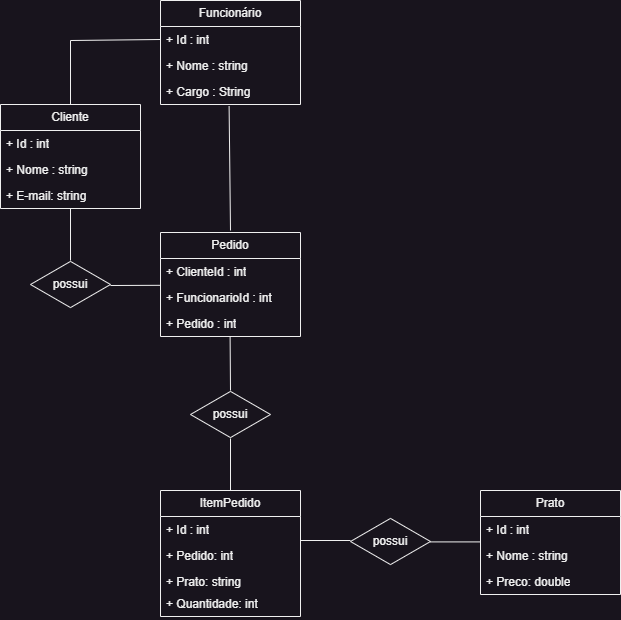

The diagram above was exported from draw.io. Its source (the exported page's mxGraphModel, read from the mxfile embedded in the PNG):
<mxGraphModel dx="1759" dy="982" grid="1" gridSize="10" guides="1" tooltips="1" connect="1" arrows="1" fold="1" page="1" pageScale="1" pageWidth="827" pageHeight="1169" math="0" shadow="0">
  <root>
    <mxCell id="0" />
    <mxCell id="1" parent="0" />
    <mxCell id="1tqi-gVAQIRjhXdLsncq-1" value="Cliente" style="swimlane;fontStyle=0;childLayout=stackLayout;horizontal=1;startSize=26;fillColor=none;horizontalStack=0;resizeParent=1;resizeParentMax=0;resizeLast=0;collapsible=1;marginBottom=0;whiteSpace=wrap;html=1;" parent="1" vertex="1">
      <mxGeometry x="-580" y="124" width="140" height="104" as="geometry" />
    </mxCell>
    <mxCell id="1tqi-gVAQIRjhXdLsncq-3" value="+ Id : int" style="text;strokeColor=none;fillColor=none;align=left;verticalAlign=top;spacingLeft=4;spacingRight=4;overflow=hidden;rotatable=0;points=[[0,0.5],[1,0.5]];portConstraint=eastwest;whiteSpace=wrap;html=1;" parent="1tqi-gVAQIRjhXdLsncq-1" vertex="1">
      <mxGeometry y="26" width="140" height="26" as="geometry" />
    </mxCell>
    <mxCell id="1tqi-gVAQIRjhXdLsncq-2" value="+ Nome : string" style="text;strokeColor=none;fillColor=none;align=left;verticalAlign=top;spacingLeft=4;spacingRight=4;overflow=hidden;rotatable=0;points=[[0,0.5],[1,0.5]];portConstraint=eastwest;whiteSpace=wrap;html=1;" parent="1tqi-gVAQIRjhXdLsncq-1" vertex="1">
      <mxGeometry y="52" width="140" height="26" as="geometry" />
    </mxCell>
    <mxCell id="1tqi-gVAQIRjhXdLsncq-4" value="+ E-mail: string" style="text;strokeColor=none;fillColor=none;align=left;verticalAlign=top;spacingLeft=4;spacingRight=4;overflow=hidden;rotatable=0;points=[[0,0.5],[1,0.5]];portConstraint=eastwest;whiteSpace=wrap;html=1;" parent="1tqi-gVAQIRjhXdLsncq-1" vertex="1">
      <mxGeometry y="78" width="140" height="26" as="geometry" />
    </mxCell>
    <mxCell id="1tqi-gVAQIRjhXdLsncq-5" value="Funcionário" style="swimlane;fontStyle=0;childLayout=stackLayout;horizontal=1;startSize=26;fillColor=none;horizontalStack=0;resizeParent=1;resizeParentMax=0;resizeLast=0;collapsible=1;marginBottom=0;whiteSpace=wrap;html=1;" parent="1" vertex="1">
      <mxGeometry x="-420" y="20" width="140" height="104" as="geometry" />
    </mxCell>
    <mxCell id="1tqi-gVAQIRjhXdLsncq-6" value="+ Id : int" style="text;strokeColor=none;fillColor=none;align=left;verticalAlign=top;spacingLeft=4;spacingRight=4;overflow=hidden;rotatable=0;points=[[0,0.5],[1,0.5]];portConstraint=eastwest;whiteSpace=wrap;html=1;" parent="1tqi-gVAQIRjhXdLsncq-5" vertex="1">
      <mxGeometry y="26" width="140" height="26" as="geometry" />
    </mxCell>
    <mxCell id="1tqi-gVAQIRjhXdLsncq-7" value="+ Nome : string" style="text;strokeColor=none;fillColor=none;align=left;verticalAlign=top;spacingLeft=4;spacingRight=4;overflow=hidden;rotatable=0;points=[[0,0.5],[1,0.5]];portConstraint=eastwest;whiteSpace=wrap;html=1;" parent="1tqi-gVAQIRjhXdLsncq-5" vertex="1">
      <mxGeometry y="52" width="140" height="26" as="geometry" />
    </mxCell>
    <mxCell id="1tqi-gVAQIRjhXdLsncq-8" value="&lt;div&gt;+ Cargo : String&lt;/div&gt;" style="text;strokeColor=none;fillColor=none;align=left;verticalAlign=top;spacingLeft=4;spacingRight=4;overflow=hidden;rotatable=0;points=[[0,0.5],[1,0.5]];portConstraint=eastwest;whiteSpace=wrap;html=1;" parent="1tqi-gVAQIRjhXdLsncq-5" vertex="1">
      <mxGeometry y="78" width="140" height="26" as="geometry" />
    </mxCell>
    <mxCell id="YaG27f0Co9qP_OYvpDwD-1" value="ItemPedido" style="swimlane;fontStyle=0;childLayout=stackLayout;horizontal=1;startSize=26;fillColor=none;horizontalStack=0;resizeParent=1;resizeParentMax=0;resizeLast=0;collapsible=1;marginBottom=0;whiteSpace=wrap;html=1;" vertex="1" parent="1">
      <mxGeometry x="-420" y="510" width="140" height="126" as="geometry" />
    </mxCell>
    <mxCell id="YaG27f0Co9qP_OYvpDwD-2" value="+ Id : int" style="text;strokeColor=none;fillColor=none;align=left;verticalAlign=top;spacingLeft=4;spacingRight=4;overflow=hidden;rotatable=0;points=[[0,0.5],[1,0.5]];portConstraint=eastwest;whiteSpace=wrap;html=1;" vertex="1" parent="YaG27f0Co9qP_OYvpDwD-1">
      <mxGeometry y="26" width="140" height="26" as="geometry" />
    </mxCell>
    <mxCell id="YaG27f0Co9qP_OYvpDwD-3" value="+ Pedido: int" style="text;strokeColor=none;fillColor=none;align=left;verticalAlign=top;spacingLeft=4;spacingRight=4;overflow=hidden;rotatable=0;points=[[0,0.5],[1,0.5]];portConstraint=eastwest;whiteSpace=wrap;html=1;" vertex="1" parent="YaG27f0Co9qP_OYvpDwD-1">
      <mxGeometry y="52" width="140" height="26" as="geometry" />
    </mxCell>
    <mxCell id="YaG27f0Co9qP_OYvpDwD-9" value="+ Prato: string" style="text;strokeColor=none;fillColor=none;align=left;verticalAlign=top;spacingLeft=4;spacingRight=4;overflow=hidden;rotatable=0;points=[[0,0.5],[1,0.5]];portConstraint=eastwest;whiteSpace=wrap;html=1;" vertex="1" parent="YaG27f0Co9qP_OYvpDwD-1">
      <mxGeometry y="78" width="140" height="22" as="geometry" />
    </mxCell>
    <mxCell id="YaG27f0Co9qP_OYvpDwD-11" value="+ Quantidade: int" style="text;strokeColor=none;fillColor=none;align=left;verticalAlign=top;spacingLeft=4;spacingRight=4;overflow=hidden;rotatable=0;points=[[0,0.5],[1,0.5]];portConstraint=eastwest;whiteSpace=wrap;html=1;" vertex="1" parent="YaG27f0Co9qP_OYvpDwD-1">
      <mxGeometry y="100" width="140" height="26" as="geometry" />
    </mxCell>
    <mxCell id="YaG27f0Co9qP_OYvpDwD-5" value="Pedido" style="swimlane;fontStyle=0;childLayout=stackLayout;horizontal=1;startSize=26;fillColor=none;horizontalStack=0;resizeParent=1;resizeParentMax=0;resizeLast=0;collapsible=1;marginBottom=0;whiteSpace=wrap;html=1;" vertex="1" parent="1">
      <mxGeometry x="-420" y="252" width="140" height="104" as="geometry" />
    </mxCell>
    <mxCell id="YaG27f0Co9qP_OYvpDwD-6" value="+ ClienteId : int" style="text;strokeColor=none;fillColor=none;align=left;verticalAlign=top;spacingLeft=4;spacingRight=4;overflow=hidden;rotatable=0;points=[[0,0.5],[1,0.5]];portConstraint=eastwest;whiteSpace=wrap;html=1;" vertex="1" parent="YaG27f0Co9qP_OYvpDwD-5">
      <mxGeometry y="26" width="140" height="26" as="geometry" />
    </mxCell>
    <mxCell id="YaG27f0Co9qP_OYvpDwD-7" value="+ FuncionarioId : int" style="text;strokeColor=none;fillColor=none;align=left;verticalAlign=top;spacingLeft=4;spacingRight=4;overflow=hidden;rotatable=0;points=[[0,0.5],[1,0.5]];portConstraint=eastwest;whiteSpace=wrap;html=1;" vertex="1" parent="YaG27f0Co9qP_OYvpDwD-5">
      <mxGeometry y="52" width="140" height="26" as="geometry" />
    </mxCell>
    <mxCell id="YaG27f0Co9qP_OYvpDwD-8" value="&lt;div&gt;+ Pedido : int&lt;/div&gt;" style="text;strokeColor=none;fillColor=none;align=left;verticalAlign=top;spacingLeft=4;spacingRight=4;overflow=hidden;rotatable=0;points=[[0,0.5],[1,0.5]];portConstraint=eastwest;whiteSpace=wrap;html=1;" vertex="1" parent="YaG27f0Co9qP_OYvpDwD-5">
      <mxGeometry y="78" width="140" height="26" as="geometry" />
    </mxCell>
    <mxCell id="YaG27f0Co9qP_OYvpDwD-13" value="Prato" style="swimlane;fontStyle=0;childLayout=stackLayout;horizontal=1;startSize=26;fillColor=none;horizontalStack=0;resizeParent=1;resizeParentMax=0;resizeLast=0;collapsible=1;marginBottom=0;whiteSpace=wrap;html=1;" vertex="1" parent="1">
      <mxGeometry x="-100" y="510" width="140" height="104" as="geometry" />
    </mxCell>
    <mxCell id="YaG27f0Co9qP_OYvpDwD-14" value="+ Id : int" style="text;strokeColor=none;fillColor=none;align=left;verticalAlign=top;spacingLeft=4;spacingRight=4;overflow=hidden;rotatable=0;points=[[0,0.5],[1,0.5]];portConstraint=eastwest;whiteSpace=wrap;html=1;" vertex="1" parent="YaG27f0Co9qP_OYvpDwD-13">
      <mxGeometry y="26" width="140" height="26" as="geometry" />
    </mxCell>
    <mxCell id="YaG27f0Co9qP_OYvpDwD-15" value="+ Nome : string" style="text;strokeColor=none;fillColor=none;align=left;verticalAlign=top;spacingLeft=4;spacingRight=4;overflow=hidden;rotatable=0;points=[[0,0.5],[1,0.5]];portConstraint=eastwest;whiteSpace=wrap;html=1;" vertex="1" parent="YaG27f0Co9qP_OYvpDwD-13">
      <mxGeometry y="52" width="140" height="26" as="geometry" />
    </mxCell>
    <mxCell id="YaG27f0Co9qP_OYvpDwD-16" value="+ Preco: double" style="text;strokeColor=none;fillColor=none;align=left;verticalAlign=top;spacingLeft=4;spacingRight=4;overflow=hidden;rotatable=0;points=[[0,0.5],[1,0.5]];portConstraint=eastwest;whiteSpace=wrap;html=1;" vertex="1" parent="YaG27f0Co9qP_OYvpDwD-13">
      <mxGeometry y="78" width="140" height="26" as="geometry" />
    </mxCell>
    <mxCell id="YaG27f0Co9qP_OYvpDwD-19" value="possui" style="html=1;whiteSpace=wrap;aspect=fixed;shape=isoRectangle;" vertex="1" parent="1">
      <mxGeometry x="-550" y="280" width="80" height="48" as="geometry" />
    </mxCell>
    <mxCell id="YaG27f0Co9qP_OYvpDwD-20" value="" style="endArrow=none;html=1;rounded=0;entryX=0;entryY=0.5;entryDx=0;entryDy=0;exitX=0.5;exitY=0;exitDx=0;exitDy=0;" edge="1" parent="1" source="1tqi-gVAQIRjhXdLsncq-1" target="1tqi-gVAQIRjhXdLsncq-6">
      <mxGeometry width="50" height="50" relative="1" as="geometry">
        <mxPoint x="-500" y="90" as="sourcePoint" />
        <mxPoint x="-475" y="30" as="targetPoint" />
        <Array as="points">
          <mxPoint x="-510" y="60" />
        </Array>
      </mxGeometry>
    </mxCell>
    <mxCell id="YaG27f0Co9qP_OYvpDwD-21" value="" style="endArrow=none;html=1;rounded=0;" edge="1" parent="1" target="1tqi-gVAQIRjhXdLsncq-4">
      <mxGeometry width="50" height="50" relative="1" as="geometry">
        <mxPoint x="-510" y="280" as="sourcePoint" />
        <mxPoint x="-520" y="230" as="targetPoint" />
      </mxGeometry>
    </mxCell>
    <mxCell id="YaG27f0Co9qP_OYvpDwD-22" value="" style="endArrow=none;html=1;rounded=0;entryX=0;entryY=0.031;entryDx=0;entryDy=0;entryPerimeter=0;" edge="1" parent="1" target="YaG27f0Co9qP_OYvpDwD-7">
      <mxGeometry width="50" height="50" relative="1" as="geometry">
        <mxPoint x="-470" y="305" as="sourcePoint" />
        <mxPoint x="-500" y="238" as="targetPoint" />
      </mxGeometry>
    </mxCell>
    <mxCell id="YaG27f0Co9qP_OYvpDwD-24" value="" style="endArrow=none;html=1;rounded=0;exitX=0.49;exitY=1.062;exitDx=0;exitDy=0;exitPerimeter=0;" edge="1" parent="1" source="1tqi-gVAQIRjhXdLsncq-8">
      <mxGeometry width="50" height="50" relative="1" as="geometry">
        <mxPoint x="-380" y="175.6" as="sourcePoint" />
        <mxPoint x="-350" y="250" as="targetPoint" />
      </mxGeometry>
    </mxCell>
    <mxCell id="YaG27f0Co9qP_OYvpDwD-25" value="possui" style="html=1;whiteSpace=wrap;aspect=fixed;shape=isoRectangle;" vertex="1" parent="1">
      <mxGeometry x="-390" y="410" width="80" height="48" as="geometry" />
    </mxCell>
    <mxCell id="YaG27f0Co9qP_OYvpDwD-26" value="" style="endArrow=none;html=1;rounded=0;" edge="1" parent="1">
      <mxGeometry width="50" height="50" relative="1" as="geometry">
        <mxPoint x="-350" y="410" as="sourcePoint" />
        <mxPoint x="-350.4" y="356" as="targetPoint" />
      </mxGeometry>
    </mxCell>
    <mxCell id="YaG27f0Co9qP_OYvpDwD-28" value="" style="endArrow=none;html=1;rounded=0;exitX=0.5;exitY=0;exitDx=0;exitDy=0;" edge="1" parent="1" source="YaG27f0Co9qP_OYvpDwD-1" target="YaG27f0Co9qP_OYvpDwD-25">
      <mxGeometry width="50" height="50" relative="1" as="geometry">
        <mxPoint x="-350" y="488" as="sourcePoint" />
        <mxPoint x="-350.4" y="490" as="targetPoint" />
      </mxGeometry>
    </mxCell>
    <mxCell id="YaG27f0Co9qP_OYvpDwD-29" value="possui" style="html=1;whiteSpace=wrap;aspect=fixed;shape=isoRectangle;" vertex="1" parent="1">
      <mxGeometry x="-230" y="537" width="80" height="48" as="geometry" />
    </mxCell>
    <mxCell id="YaG27f0Co9qP_OYvpDwD-30" value="" style="endArrow=none;html=1;rounded=0;entryX=0;entryY=0.031;entryDx=0;entryDy=0;entryPerimeter=0;" edge="1" parent="1">
      <mxGeometry width="50" height="50" relative="1" as="geometry">
        <mxPoint x="-280" y="560" as="sourcePoint" />
        <mxPoint x="-230" y="560" as="targetPoint" />
      </mxGeometry>
    </mxCell>
    <mxCell id="YaG27f0Co9qP_OYvpDwD-31" value="" style="endArrow=none;html=1;rounded=0;entryX=0;entryY=0.031;entryDx=0;entryDy=0;entryPerimeter=0;" edge="1" parent="1">
      <mxGeometry width="50" height="50" relative="1" as="geometry">
        <mxPoint x="-150" y="561.41" as="sourcePoint" />
        <mxPoint x="-100" y="561.41" as="targetPoint" />
      </mxGeometry>
    </mxCell>
  </root>
</mxGraphModel>